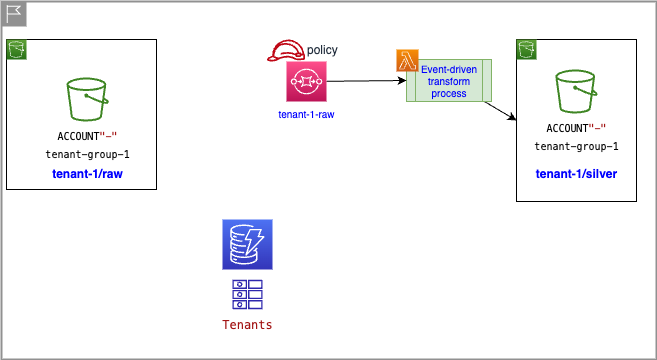

The diagram above was exported from draw.io. Its source (the exported page's mxGraphModel, read from the mxfile embedded in the PNG):
<mxGraphModel dx="1228" dy="1494" grid="1" gridSize="10" guides="1" tooltips="1" connect="1" arrows="1" fold="1" page="1" pageScale="1" pageWidth="850" pageHeight="1100" math="0" shadow="0">
  <root>
    <mxCell id="0" />
    <mxCell id="1" parent="0" />
    <mxCell id="11" value="" style="shape=mxgraph.ibm.box;prType=region;fontStyle=0;verticalAlign=middle;align=left;spacingLeft=32;spacingTop=4;fillColor=none;rounded=0;whiteSpace=wrap;html=1;strokeColor=#919191;strokeWidth=2;dashed=0;container=1;spacing=-4;collapsible=0;expand=0;recursiveResize=0;fontSize=10;labelPosition=right;verticalLabelPosition=middle;" parent="1" vertex="1">
      <mxGeometry x="-155" y="-38" width="655" height="358" as="geometry" />
    </mxCell>
    <mxCell id="12" value="policy" style="sketch=0;outlineConnect=0;fontColor=#232F3E;gradientColor=none;fillColor=#BF0816;strokeColor=none;dashed=0;verticalLabelPosition=middle;verticalAlign=middle;align=left;html=1;fontSize=12;fontStyle=0;aspect=fixed;pointerEvents=1;shape=mxgraph.aws4.role;labelPosition=right;" parent="11" vertex="1">
      <mxGeometry x="265" y="38" width="39" height="22" as="geometry" />
    </mxCell>
    <mxCell id="14" value="" style="rounded=0;whiteSpace=wrap;html=1;fontColor=#0000FF;" parent="11" vertex="1">
      <mxGeometry x="515" y="38" width="120" height="162" as="geometry" />
    </mxCell>
    <mxCell id="2" value="" style="sketch=0;points=[[0,0,0],[0.25,0,0],[0.5,0,0],[0.75,0,0],[1,0,0],[0,1,0],[0.25,1,0],[0.5,1,0],[0.75,1,0],[1,1,0],[0,0.25,0],[0,0.5,0],[0,0.75,0],[1,0.25,0],[1,0.5,0],[1,0.75,0]];outlineConnect=0;fontColor=#232F3E;gradientColor=#4D72F3;gradientDirection=north;fillColor=#3334B9;strokeColor=#ffffff;dashed=0;verticalLabelPosition=bottom;verticalAlign=top;align=center;html=1;fontSize=12;fontStyle=0;aspect=fixed;shape=mxgraph.aws4.resourceIcon;resIcon=mxgraph.aws4.dynamodb;" parent="11" vertex="1">
      <mxGeometry x="221" y="218" width="50" height="50" as="geometry" />
    </mxCell>
    <mxCell id="3" value="&lt;div style=&quot;color: rgb(0, 0, 0); background-color: rgb(255, 255, 255); font-family: Menlo, Monaco, &amp;quot;Courier New&amp;quot;, monospace; font-weight: normal; font-size: 12px; line-height: 18px;&quot;&gt;&lt;div&gt;&lt;span style=&quot;color: #a31515;&quot;&gt;Tenants&lt;/span&gt;&lt;/div&gt;&lt;/div&gt;" style="sketch=0;outlineConnect=0;fontColor=#232F3E;gradientColor=none;fillColor=#2E27AD;strokeColor=none;dashed=0;verticalLabelPosition=bottom;verticalAlign=top;align=center;html=1;fontSize=12;fontStyle=0;aspect=fixed;pointerEvents=1;shape=mxgraph.aws4.attributes;" parent="11" vertex="1">
      <mxGeometry x="231" y="278" width="30" height="30" as="geometry" />
    </mxCell>
    <mxCell id="16" value="&lt;div style=&quot;color: rgb(0, 0, 0); background-color: rgb(255, 255, 255); font-family: Menlo, Monaco, &amp;quot;Courier New&amp;quot;, monospace; font-weight: normal; font-size: 10px; line-height: 18px;&quot;&gt;&lt;div style=&quot;font-size: 10px;&quot;&gt;&lt;span style=&quot;color: rgb(0, 0, 0); font-size: 10px;&quot;&gt;ACCOUNT&lt;/span&gt;&lt;span style=&quot;color: rgb(163, 21, 21); font-size: 10px;&quot;&gt;&quot;-&quot;&lt;/span&gt;&lt;/div&gt;&lt;div style=&quot;font-size: 10px;&quot;&gt;tenant-group-1&lt;/div&gt;&lt;/div&gt;" style="sketch=0;outlineConnect=0;fontColor=#232F3E;gradientColor=none;fillColor=#3F8624;strokeColor=none;dashed=0;verticalLabelPosition=bottom;verticalAlign=top;align=center;html=1;fontSize=10;fontStyle=0;aspect=fixed;pointerEvents=1;shape=mxgraph.aws4.bucket;" parent="11" vertex="1">
      <mxGeometry x="553.85" y="68" width="42.31" height="44" as="geometry" />
    </mxCell>
    <mxCell id="17" value="tenant-1/silver" style="text;html=1;align=center;verticalAlign=middle;resizable=0;points=[];autosize=1;strokeColor=none;fillColor=none;fontColor=#0000FF;fontStyle=1" parent="11" vertex="1">
      <mxGeometry x="525" y="158" width="100" height="30" as="geometry" />
    </mxCell>
    <mxCell id="18" value="" style="sketch=0;points=[[0,0,0],[0.25,0,0],[0.5,0,0],[0.75,0,0],[1,0,0],[0,1,0],[0.25,1,0],[0.5,1,0],[0.75,1,0],[1,1,0],[0,0.25,0],[0,0.5,0],[0,0.75,0],[1,0.25,0],[1,0.5,0],[1,0.75,0]];outlineConnect=0;fontColor=#232F3E;gradientColor=#60A337;gradientDirection=north;fillColor=#277116;strokeColor=#ffffff;dashed=0;verticalLabelPosition=bottom;verticalAlign=top;align=center;html=1;fontSize=12;fontStyle=0;aspect=fixed;shape=mxgraph.aws4.resourceIcon;resIcon=mxgraph.aws4.s3;" parent="11" vertex="1">
      <mxGeometry x="515" y="38" width="20" height="20" as="geometry" />
    </mxCell>
    <mxCell id="22" style="edgeStyle=none;html=1;entryX=0;entryY=0.5;entryDx=0;entryDy=0;fontColor=#0000FF;" parent="11" source="19" target="14" edge="1">
      <mxGeometry relative="1" as="geometry" />
    </mxCell>
    <mxCell id="19" value="Event-driven transform process" style="shape=process;whiteSpace=wrap;html=1;backgroundOutline=1;fillColor=#d5e8d4;strokeColor=#82b366;fontSize=10;fontColor=#0000FF;" parent="11" vertex="1">
      <mxGeometry x="405" y="58" width="85" height="42" as="geometry" />
    </mxCell>
    <mxCell id="21" style="edgeStyle=none;html=1;entryX=0;entryY=0.5;entryDx=0;entryDy=0;fontColor=#0000FF;" parent="11" source="4" target="19" edge="1">
      <mxGeometry relative="1" as="geometry" />
    </mxCell>
    <mxCell id="4" value="tenant-1-raw" style="sketch=0;points=[[0,0,0],[0.25,0,0],[0.5,0,0],[0.75,0,0],[1,0,0],[0,1,0],[0.25,1,0],[0.5,1,0],[0.75,1,0],[1,1,0],[0,0.25,0],[0,0.5,0],[0,0.75,0],[1,0.25,0],[1,0.5,0],[1,0.75,0]];outlineConnect=0;fontColor=#0000FF;gradientColor=#FF4F8B;gradientDirection=north;fillColor=#BC1356;strokeColor=#ffffff;dashed=0;verticalLabelPosition=bottom;verticalAlign=top;align=center;html=1;fontSize=10;fontStyle=0;aspect=fixed;shape=mxgraph.aws4.resourceIcon;resIcon=mxgraph.aws4.sqs;" parent="11" vertex="1">
      <mxGeometry x="285" y="60" width="40" height="40" as="geometry" />
    </mxCell>
    <mxCell id="20" value="" style="sketch=0;points=[[0,0,0],[0.25,0,0],[0.5,0,0],[0.75,0,0],[1,0,0],[0,1,0],[0.25,1,0],[0.5,1,0],[0.75,1,0],[1,1,0],[0,0.25,0],[0,0.5,0],[0,0.75,0],[1,0.25,0],[1,0.5,0],[1,0.75,0]];outlineConnect=0;fontColor=#232F3E;gradientColor=#F78E04;gradientDirection=north;fillColor=#D05C17;strokeColor=#ffffff;dashed=0;verticalLabelPosition=bottom;verticalAlign=top;align=center;html=1;fontSize=12;fontStyle=0;aspect=fixed;shape=mxgraph.aws4.resourceIcon;resIcon=mxgraph.aws4.lambda;" parent="11" vertex="1">
      <mxGeometry x="395" y="48" width="22" height="22" as="geometry" />
    </mxCell>
    <mxCell id="8" value="" style="whiteSpace=wrap;html=1;aspect=fixed;fontSize=10;" parent="11" vertex="1">
      <mxGeometry x="5" y="38" width="150" height="150" as="geometry" />
    </mxCell>
    <mxCell id="7" value="" style="sketch=0;points=[[0,0,0],[0.25,0,0],[0.5,0,0],[0.75,0,0],[1,0,0],[0,1,0],[0.25,1,0],[0.5,1,0],[0.75,1,0],[1,1,0],[0,0.25,0],[0,0.5,0],[0,0.75,0],[1,0.25,0],[1,0.5,0],[1,0.75,0]];outlineConnect=0;fontColor=#232F3E;gradientColor=#60A337;gradientDirection=north;fillColor=#277116;strokeColor=#ffffff;dashed=0;verticalLabelPosition=bottom;verticalAlign=top;align=center;html=1;fontSize=12;fontStyle=0;aspect=fixed;shape=mxgraph.aws4.resourceIcon;resIcon=mxgraph.aws4.s3;" parent="11" vertex="1">
      <mxGeometry x="5" y="38" width="20" height="20" as="geometry" />
    </mxCell>
    <mxCell id="5" value="&lt;div style=&quot;color: rgb(0, 0, 0); background-color: rgb(255, 255, 255); font-family: Menlo, Monaco, &amp;quot;Courier New&amp;quot;, monospace; font-weight: normal; font-size: 10px; line-height: 18px;&quot;&gt;&lt;div style=&quot;font-size: 10px;&quot;&gt;&lt;span style=&quot;color: rgb(0, 0, 0); font-size: 10px;&quot;&gt;ACCOUNT&lt;/span&gt;&lt;span style=&quot;color: rgb(163, 21, 21); font-size: 10px;&quot;&gt;&quot;-&quot;&lt;/span&gt;&lt;/div&gt;&lt;div style=&quot;font-size: 10px;&quot;&gt;tenant-group-1&lt;/div&gt;&lt;/div&gt;" style="sketch=0;outlineConnect=0;fontColor=#232F3E;gradientColor=none;fillColor=#3F8624;strokeColor=none;dashed=0;verticalLabelPosition=bottom;verticalAlign=top;align=center;html=1;fontSize=10;fontStyle=0;aspect=fixed;pointerEvents=1;shape=mxgraph.aws4.bucket;" parent="1" vertex="1">
      <mxGeometry x="-90" y="38" width="42.31" height="44" as="geometry" />
    </mxCell>
    <mxCell id="13" value="tenant-1/raw" style="text;html=1;align=center;verticalAlign=middle;resizable=0;points=[];autosize=1;strokeColor=none;fillColor=none;fontColor=#0000FF;fontStyle=1" parent="1" vertex="1">
      <mxGeometry x="-113.84999999999998" y="120" width="90" height="30" as="geometry" />
    </mxCell>
  </root>
</mxGraphModel>